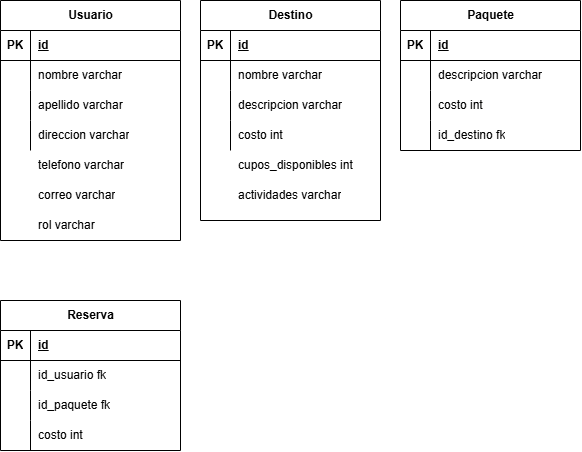

The diagram above was exported from draw.io. Its source (the exported page's mxGraphModel, read from the mxfile embedded in the PNG):
<mxGraphModel dx="727" dy="428" grid="1" gridSize="10" guides="1" tooltips="1" connect="1" arrows="1" fold="1" page="1" pageScale="1" pageWidth="827" pageHeight="1169" math="0" shadow="0">
  <root>
    <mxCell id="0" />
    <mxCell id="1" parent="0" />
    <mxCell id="xDMY1KTG0dqFXSbjLbqQ-1" value="Usuario" style="shape=table;startSize=30;container=1;collapsible=1;childLayout=tableLayout;fixedRows=1;rowLines=0;fontStyle=1;align=center;resizeLast=1;html=1;" vertex="1" parent="1">
      <mxGeometry x="80" y="70" width="180" height="240" as="geometry" />
    </mxCell>
    <mxCell id="xDMY1KTG0dqFXSbjLbqQ-2" value="" style="shape=tableRow;horizontal=0;startSize=0;swimlaneHead=0;swimlaneBody=0;fillColor=none;collapsible=0;dropTarget=0;points=[[0,0.5],[1,0.5]];portConstraint=eastwest;top=0;left=0;right=0;bottom=1;" vertex="1" parent="xDMY1KTG0dqFXSbjLbqQ-1">
      <mxGeometry y="30" width="180" height="30" as="geometry" />
    </mxCell>
    <mxCell id="xDMY1KTG0dqFXSbjLbqQ-3" value="PK" style="shape=partialRectangle;connectable=0;fillColor=none;top=0;left=0;bottom=0;right=0;fontStyle=1;overflow=hidden;whiteSpace=wrap;html=1;" vertex="1" parent="xDMY1KTG0dqFXSbjLbqQ-2">
      <mxGeometry width="30" height="30" as="geometry">
        <mxRectangle width="30" height="30" as="alternateBounds" />
      </mxGeometry>
    </mxCell>
    <mxCell id="xDMY1KTG0dqFXSbjLbqQ-4" value="id" style="shape=partialRectangle;connectable=0;fillColor=none;top=0;left=0;bottom=0;right=0;align=left;spacingLeft=6;fontStyle=5;overflow=hidden;whiteSpace=wrap;html=1;" vertex="1" parent="xDMY1KTG0dqFXSbjLbqQ-2">
      <mxGeometry x="30" width="150" height="30" as="geometry">
        <mxRectangle width="150" height="30" as="alternateBounds" />
      </mxGeometry>
    </mxCell>
    <mxCell id="xDMY1KTG0dqFXSbjLbqQ-5" value="" style="shape=tableRow;horizontal=0;startSize=0;swimlaneHead=0;swimlaneBody=0;fillColor=none;collapsible=0;dropTarget=0;points=[[0,0.5],[1,0.5]];portConstraint=eastwest;top=0;left=0;right=0;bottom=0;" vertex="1" parent="xDMY1KTG0dqFXSbjLbqQ-1">
      <mxGeometry y="60" width="180" height="30" as="geometry" />
    </mxCell>
    <mxCell id="xDMY1KTG0dqFXSbjLbqQ-6" value="" style="shape=partialRectangle;connectable=0;fillColor=none;top=0;left=0;bottom=0;right=0;editable=1;overflow=hidden;whiteSpace=wrap;html=1;" vertex="1" parent="xDMY1KTG0dqFXSbjLbqQ-5">
      <mxGeometry width="30" height="30" as="geometry">
        <mxRectangle width="30" height="30" as="alternateBounds" />
      </mxGeometry>
    </mxCell>
    <mxCell id="xDMY1KTG0dqFXSbjLbqQ-7" value="nombre varchar" style="shape=partialRectangle;connectable=0;fillColor=none;top=0;left=0;bottom=0;right=0;align=left;spacingLeft=6;overflow=hidden;whiteSpace=wrap;html=1;" vertex="1" parent="xDMY1KTG0dqFXSbjLbqQ-5">
      <mxGeometry x="30" width="150" height="30" as="geometry">
        <mxRectangle width="150" height="30" as="alternateBounds" />
      </mxGeometry>
    </mxCell>
    <mxCell id="xDMY1KTG0dqFXSbjLbqQ-8" value="" style="shape=tableRow;horizontal=0;startSize=0;swimlaneHead=0;swimlaneBody=0;fillColor=none;collapsible=0;dropTarget=0;points=[[0,0.5],[1,0.5]];portConstraint=eastwest;top=0;left=0;right=0;bottom=0;" vertex="1" parent="xDMY1KTG0dqFXSbjLbqQ-1">
      <mxGeometry y="90" width="180" height="30" as="geometry" />
    </mxCell>
    <mxCell id="xDMY1KTG0dqFXSbjLbqQ-9" value="" style="shape=partialRectangle;connectable=0;fillColor=none;top=0;left=0;bottom=0;right=0;editable=1;overflow=hidden;whiteSpace=wrap;html=1;" vertex="1" parent="xDMY1KTG0dqFXSbjLbqQ-8">
      <mxGeometry width="30" height="30" as="geometry">
        <mxRectangle width="30" height="30" as="alternateBounds" />
      </mxGeometry>
    </mxCell>
    <mxCell id="xDMY1KTG0dqFXSbjLbqQ-10" value="apellido varchar" style="shape=partialRectangle;connectable=0;fillColor=none;top=0;left=0;bottom=0;right=0;align=left;spacingLeft=6;overflow=hidden;whiteSpace=wrap;html=1;" vertex="1" parent="xDMY1KTG0dqFXSbjLbqQ-8">
      <mxGeometry x="30" width="150" height="30" as="geometry">
        <mxRectangle width="150" height="30" as="alternateBounds" />
      </mxGeometry>
    </mxCell>
    <mxCell id="xDMY1KTG0dqFXSbjLbqQ-11" value="" style="shape=tableRow;horizontal=0;startSize=0;swimlaneHead=0;swimlaneBody=0;fillColor=none;collapsible=0;dropTarget=0;points=[[0,0.5],[1,0.5]];portConstraint=eastwest;top=0;left=0;right=0;bottom=0;" vertex="1" parent="xDMY1KTG0dqFXSbjLbqQ-1">
      <mxGeometry y="120" width="180" height="30" as="geometry" />
    </mxCell>
    <mxCell id="xDMY1KTG0dqFXSbjLbqQ-12" value="" style="shape=partialRectangle;connectable=0;fillColor=none;top=0;left=0;bottom=0;right=0;editable=1;overflow=hidden;whiteSpace=wrap;html=1;" vertex="1" parent="xDMY1KTG0dqFXSbjLbqQ-11">
      <mxGeometry width="30" height="30" as="geometry">
        <mxRectangle width="30" height="30" as="alternateBounds" />
      </mxGeometry>
    </mxCell>
    <mxCell id="xDMY1KTG0dqFXSbjLbqQ-13" value="direccion varchar" style="shape=partialRectangle;connectable=0;fillColor=none;top=0;left=0;bottom=0;right=0;align=left;spacingLeft=6;overflow=hidden;whiteSpace=wrap;html=1;" vertex="1" parent="xDMY1KTG0dqFXSbjLbqQ-11">
      <mxGeometry x="30" width="150" height="30" as="geometry">
        <mxRectangle width="150" height="30" as="alternateBounds" />
      </mxGeometry>
    </mxCell>
    <mxCell id="xDMY1KTG0dqFXSbjLbqQ-14" value="Destino" style="shape=table;startSize=30;container=1;collapsible=1;childLayout=tableLayout;fixedRows=1;rowLines=0;fontStyle=1;align=center;resizeLast=1;html=1;" vertex="1" parent="1">
      <mxGeometry x="280" y="70" width="180" height="220" as="geometry" />
    </mxCell>
    <mxCell id="xDMY1KTG0dqFXSbjLbqQ-15" value="" style="shape=tableRow;horizontal=0;startSize=0;swimlaneHead=0;swimlaneBody=0;fillColor=none;collapsible=0;dropTarget=0;points=[[0,0.5],[1,0.5]];portConstraint=eastwest;top=0;left=0;right=0;bottom=1;" vertex="1" parent="xDMY1KTG0dqFXSbjLbqQ-14">
      <mxGeometry y="30" width="180" height="30" as="geometry" />
    </mxCell>
    <mxCell id="xDMY1KTG0dqFXSbjLbqQ-16" value="PK" style="shape=partialRectangle;connectable=0;fillColor=none;top=0;left=0;bottom=0;right=0;fontStyle=1;overflow=hidden;whiteSpace=wrap;html=1;" vertex="1" parent="xDMY1KTG0dqFXSbjLbqQ-15">
      <mxGeometry width="30" height="30" as="geometry">
        <mxRectangle width="30" height="30" as="alternateBounds" />
      </mxGeometry>
    </mxCell>
    <mxCell id="xDMY1KTG0dqFXSbjLbqQ-17" value="id" style="shape=partialRectangle;connectable=0;fillColor=none;top=0;left=0;bottom=0;right=0;align=left;spacingLeft=6;fontStyle=5;overflow=hidden;whiteSpace=wrap;html=1;" vertex="1" parent="xDMY1KTG0dqFXSbjLbqQ-15">
      <mxGeometry x="30" width="150" height="30" as="geometry">
        <mxRectangle width="150" height="30" as="alternateBounds" />
      </mxGeometry>
    </mxCell>
    <mxCell id="xDMY1KTG0dqFXSbjLbqQ-18" value="" style="shape=tableRow;horizontal=0;startSize=0;swimlaneHead=0;swimlaneBody=0;fillColor=none;collapsible=0;dropTarget=0;points=[[0,0.5],[1,0.5]];portConstraint=eastwest;top=0;left=0;right=0;bottom=0;" vertex="1" parent="xDMY1KTG0dqFXSbjLbqQ-14">
      <mxGeometry y="60" width="180" height="30" as="geometry" />
    </mxCell>
    <mxCell id="xDMY1KTG0dqFXSbjLbqQ-19" value="" style="shape=partialRectangle;connectable=0;fillColor=none;top=0;left=0;bottom=0;right=0;editable=1;overflow=hidden;whiteSpace=wrap;html=1;" vertex="1" parent="xDMY1KTG0dqFXSbjLbqQ-18">
      <mxGeometry width="30" height="30" as="geometry">
        <mxRectangle width="30" height="30" as="alternateBounds" />
      </mxGeometry>
    </mxCell>
    <mxCell id="xDMY1KTG0dqFXSbjLbqQ-20" value="nombre varchar" style="shape=partialRectangle;connectable=0;fillColor=none;top=0;left=0;bottom=0;right=0;align=left;spacingLeft=6;overflow=hidden;whiteSpace=wrap;html=1;" vertex="1" parent="xDMY1KTG0dqFXSbjLbqQ-18">
      <mxGeometry x="30" width="150" height="30" as="geometry">
        <mxRectangle width="150" height="30" as="alternateBounds" />
      </mxGeometry>
    </mxCell>
    <mxCell id="xDMY1KTG0dqFXSbjLbqQ-21" value="" style="shape=tableRow;horizontal=0;startSize=0;swimlaneHead=0;swimlaneBody=0;fillColor=none;collapsible=0;dropTarget=0;points=[[0,0.5],[1,0.5]];portConstraint=eastwest;top=0;left=0;right=0;bottom=0;" vertex="1" parent="xDMY1KTG0dqFXSbjLbqQ-14">
      <mxGeometry y="90" width="180" height="30" as="geometry" />
    </mxCell>
    <mxCell id="xDMY1KTG0dqFXSbjLbqQ-22" value="" style="shape=partialRectangle;connectable=0;fillColor=none;top=0;left=0;bottom=0;right=0;editable=1;overflow=hidden;whiteSpace=wrap;html=1;" vertex="1" parent="xDMY1KTG0dqFXSbjLbqQ-21">
      <mxGeometry width="30" height="30" as="geometry">
        <mxRectangle width="30" height="30" as="alternateBounds" />
      </mxGeometry>
    </mxCell>
    <mxCell id="xDMY1KTG0dqFXSbjLbqQ-23" value="descripcion varchar" style="shape=partialRectangle;connectable=0;fillColor=none;top=0;left=0;bottom=0;right=0;align=left;spacingLeft=6;overflow=hidden;whiteSpace=wrap;html=1;" vertex="1" parent="xDMY1KTG0dqFXSbjLbqQ-21">
      <mxGeometry x="30" width="150" height="30" as="geometry">
        <mxRectangle width="150" height="30" as="alternateBounds" />
      </mxGeometry>
    </mxCell>
    <mxCell id="xDMY1KTG0dqFXSbjLbqQ-24" value="" style="shape=tableRow;horizontal=0;startSize=0;swimlaneHead=0;swimlaneBody=0;fillColor=none;collapsible=0;dropTarget=0;points=[[0,0.5],[1,0.5]];portConstraint=eastwest;top=0;left=0;right=0;bottom=0;" vertex="1" parent="xDMY1KTG0dqFXSbjLbqQ-14">
      <mxGeometry y="120" width="180" height="30" as="geometry" />
    </mxCell>
    <mxCell id="xDMY1KTG0dqFXSbjLbqQ-25" value="" style="shape=partialRectangle;connectable=0;fillColor=none;top=0;left=0;bottom=0;right=0;editable=1;overflow=hidden;whiteSpace=wrap;html=1;" vertex="1" parent="xDMY1KTG0dqFXSbjLbqQ-24">
      <mxGeometry width="30" height="30" as="geometry">
        <mxRectangle width="30" height="30" as="alternateBounds" />
      </mxGeometry>
    </mxCell>
    <mxCell id="xDMY1KTG0dqFXSbjLbqQ-26" value="costo int" style="shape=partialRectangle;connectable=0;fillColor=none;top=0;left=0;bottom=0;right=0;align=left;spacingLeft=6;overflow=hidden;whiteSpace=wrap;html=1;" vertex="1" parent="xDMY1KTG0dqFXSbjLbqQ-24">
      <mxGeometry x="30" width="150" height="30" as="geometry">
        <mxRectangle width="150" height="30" as="alternateBounds" />
      </mxGeometry>
    </mxCell>
    <mxCell id="xDMY1KTG0dqFXSbjLbqQ-27" value="Paquete" style="shape=table;startSize=30;container=1;collapsible=1;childLayout=tableLayout;fixedRows=1;rowLines=0;fontStyle=1;align=center;resizeLast=1;html=1;" vertex="1" parent="1">
      <mxGeometry x="480" y="70" width="180" height="150" as="geometry" />
    </mxCell>
    <mxCell id="xDMY1KTG0dqFXSbjLbqQ-28" value="" style="shape=tableRow;horizontal=0;startSize=0;swimlaneHead=0;swimlaneBody=0;fillColor=none;collapsible=0;dropTarget=0;points=[[0,0.5],[1,0.5]];portConstraint=eastwest;top=0;left=0;right=0;bottom=1;" vertex="1" parent="xDMY1KTG0dqFXSbjLbqQ-27">
      <mxGeometry y="30" width="180" height="30" as="geometry" />
    </mxCell>
    <mxCell id="xDMY1KTG0dqFXSbjLbqQ-29" value="PK" style="shape=partialRectangle;connectable=0;fillColor=none;top=0;left=0;bottom=0;right=0;fontStyle=1;overflow=hidden;whiteSpace=wrap;html=1;" vertex="1" parent="xDMY1KTG0dqFXSbjLbqQ-28">
      <mxGeometry width="30" height="30" as="geometry">
        <mxRectangle width="30" height="30" as="alternateBounds" />
      </mxGeometry>
    </mxCell>
    <mxCell id="xDMY1KTG0dqFXSbjLbqQ-30" value="id" style="shape=partialRectangle;connectable=0;fillColor=none;top=0;left=0;bottom=0;right=0;align=left;spacingLeft=6;fontStyle=5;overflow=hidden;whiteSpace=wrap;html=1;" vertex="1" parent="xDMY1KTG0dqFXSbjLbqQ-28">
      <mxGeometry x="30" width="150" height="30" as="geometry">
        <mxRectangle width="150" height="30" as="alternateBounds" />
      </mxGeometry>
    </mxCell>
    <mxCell id="xDMY1KTG0dqFXSbjLbqQ-31" value="" style="shape=tableRow;horizontal=0;startSize=0;swimlaneHead=0;swimlaneBody=0;fillColor=none;collapsible=0;dropTarget=0;points=[[0,0.5],[1,0.5]];portConstraint=eastwest;top=0;left=0;right=0;bottom=0;" vertex="1" parent="xDMY1KTG0dqFXSbjLbqQ-27">
      <mxGeometry y="60" width="180" height="30" as="geometry" />
    </mxCell>
    <mxCell id="xDMY1KTG0dqFXSbjLbqQ-32" value="" style="shape=partialRectangle;connectable=0;fillColor=none;top=0;left=0;bottom=0;right=0;editable=1;overflow=hidden;whiteSpace=wrap;html=1;" vertex="1" parent="xDMY1KTG0dqFXSbjLbqQ-31">
      <mxGeometry width="30" height="30" as="geometry">
        <mxRectangle width="30" height="30" as="alternateBounds" />
      </mxGeometry>
    </mxCell>
    <mxCell id="xDMY1KTG0dqFXSbjLbqQ-33" value="descripcion varchar" style="shape=partialRectangle;connectable=0;fillColor=none;top=0;left=0;bottom=0;right=0;align=left;spacingLeft=6;overflow=hidden;whiteSpace=wrap;html=1;" vertex="1" parent="xDMY1KTG0dqFXSbjLbqQ-31">
      <mxGeometry x="30" width="150" height="30" as="geometry">
        <mxRectangle width="150" height="30" as="alternateBounds" />
      </mxGeometry>
    </mxCell>
    <mxCell id="xDMY1KTG0dqFXSbjLbqQ-34" value="" style="shape=tableRow;horizontal=0;startSize=0;swimlaneHead=0;swimlaneBody=0;fillColor=none;collapsible=0;dropTarget=0;points=[[0,0.5],[1,0.5]];portConstraint=eastwest;top=0;left=0;right=0;bottom=0;" vertex="1" parent="xDMY1KTG0dqFXSbjLbqQ-27">
      <mxGeometry y="90" width="180" height="30" as="geometry" />
    </mxCell>
    <mxCell id="xDMY1KTG0dqFXSbjLbqQ-35" value="" style="shape=partialRectangle;connectable=0;fillColor=none;top=0;left=0;bottom=0;right=0;editable=1;overflow=hidden;whiteSpace=wrap;html=1;" vertex="1" parent="xDMY1KTG0dqFXSbjLbqQ-34">
      <mxGeometry width="30" height="30" as="geometry">
        <mxRectangle width="30" height="30" as="alternateBounds" />
      </mxGeometry>
    </mxCell>
    <mxCell id="xDMY1KTG0dqFXSbjLbqQ-36" value="costo int" style="shape=partialRectangle;connectable=0;fillColor=none;top=0;left=0;bottom=0;right=0;align=left;spacingLeft=6;overflow=hidden;whiteSpace=wrap;html=1;" vertex="1" parent="xDMY1KTG0dqFXSbjLbqQ-34">
      <mxGeometry x="30" width="150" height="30" as="geometry">
        <mxRectangle width="150" height="30" as="alternateBounds" />
      </mxGeometry>
    </mxCell>
    <mxCell id="xDMY1KTG0dqFXSbjLbqQ-37" value="" style="shape=tableRow;horizontal=0;startSize=0;swimlaneHead=0;swimlaneBody=0;fillColor=none;collapsible=0;dropTarget=0;points=[[0,0.5],[1,0.5]];portConstraint=eastwest;top=0;left=0;right=0;bottom=0;" vertex="1" parent="xDMY1KTG0dqFXSbjLbqQ-27">
      <mxGeometry y="120" width="180" height="30" as="geometry" />
    </mxCell>
    <mxCell id="xDMY1KTG0dqFXSbjLbqQ-38" value="" style="shape=partialRectangle;connectable=0;fillColor=none;top=0;left=0;bottom=0;right=0;editable=1;overflow=hidden;whiteSpace=wrap;html=1;" vertex="1" parent="xDMY1KTG0dqFXSbjLbqQ-37">
      <mxGeometry width="30" height="30" as="geometry">
        <mxRectangle width="30" height="30" as="alternateBounds" />
      </mxGeometry>
    </mxCell>
    <mxCell id="xDMY1KTG0dqFXSbjLbqQ-39" value="id_destino fk" style="shape=partialRectangle;connectable=0;fillColor=none;top=0;left=0;bottom=0;right=0;align=left;spacingLeft=6;overflow=hidden;whiteSpace=wrap;html=1;" vertex="1" parent="xDMY1KTG0dqFXSbjLbqQ-37">
      <mxGeometry x="30" width="150" height="30" as="geometry">
        <mxRectangle width="150" height="30" as="alternateBounds" />
      </mxGeometry>
    </mxCell>
    <mxCell id="xDMY1KTG0dqFXSbjLbqQ-40" value="Reserva" style="shape=table;startSize=30;container=1;collapsible=1;childLayout=tableLayout;fixedRows=1;rowLines=0;fontStyle=1;align=center;resizeLast=1;html=1;" vertex="1" parent="1">
      <mxGeometry x="80" y="370" width="180" height="150" as="geometry" />
    </mxCell>
    <mxCell id="xDMY1KTG0dqFXSbjLbqQ-41" value="" style="shape=tableRow;horizontal=0;startSize=0;swimlaneHead=0;swimlaneBody=0;fillColor=none;collapsible=0;dropTarget=0;points=[[0,0.5],[1,0.5]];portConstraint=eastwest;top=0;left=0;right=0;bottom=1;" vertex="1" parent="xDMY1KTG0dqFXSbjLbqQ-40">
      <mxGeometry y="30" width="180" height="30" as="geometry" />
    </mxCell>
    <mxCell id="xDMY1KTG0dqFXSbjLbqQ-42" value="PK" style="shape=partialRectangle;connectable=0;fillColor=none;top=0;left=0;bottom=0;right=0;fontStyle=1;overflow=hidden;whiteSpace=wrap;html=1;" vertex="1" parent="xDMY1KTG0dqFXSbjLbqQ-41">
      <mxGeometry width="30" height="30" as="geometry">
        <mxRectangle width="30" height="30" as="alternateBounds" />
      </mxGeometry>
    </mxCell>
    <mxCell id="xDMY1KTG0dqFXSbjLbqQ-43" value="id" style="shape=partialRectangle;connectable=0;fillColor=none;top=0;left=0;bottom=0;right=0;align=left;spacingLeft=6;fontStyle=5;overflow=hidden;whiteSpace=wrap;html=1;" vertex="1" parent="xDMY1KTG0dqFXSbjLbqQ-41">
      <mxGeometry x="30" width="150" height="30" as="geometry">
        <mxRectangle width="150" height="30" as="alternateBounds" />
      </mxGeometry>
    </mxCell>
    <mxCell id="xDMY1KTG0dqFXSbjLbqQ-44" value="" style="shape=tableRow;horizontal=0;startSize=0;swimlaneHead=0;swimlaneBody=0;fillColor=none;collapsible=0;dropTarget=0;points=[[0,0.5],[1,0.5]];portConstraint=eastwest;top=0;left=0;right=0;bottom=0;" vertex="1" parent="xDMY1KTG0dqFXSbjLbqQ-40">
      <mxGeometry y="60" width="180" height="30" as="geometry" />
    </mxCell>
    <mxCell id="xDMY1KTG0dqFXSbjLbqQ-45" value="" style="shape=partialRectangle;connectable=0;fillColor=none;top=0;left=0;bottom=0;right=0;editable=1;overflow=hidden;whiteSpace=wrap;html=1;" vertex="1" parent="xDMY1KTG0dqFXSbjLbqQ-44">
      <mxGeometry width="30" height="30" as="geometry">
        <mxRectangle width="30" height="30" as="alternateBounds" />
      </mxGeometry>
    </mxCell>
    <mxCell id="xDMY1KTG0dqFXSbjLbqQ-46" value="id_usuario fk" style="shape=partialRectangle;connectable=0;fillColor=none;top=0;left=0;bottom=0;right=0;align=left;spacingLeft=6;overflow=hidden;whiteSpace=wrap;html=1;" vertex="1" parent="xDMY1KTG0dqFXSbjLbqQ-44">
      <mxGeometry x="30" width="150" height="30" as="geometry">
        <mxRectangle width="150" height="30" as="alternateBounds" />
      </mxGeometry>
    </mxCell>
    <mxCell id="xDMY1KTG0dqFXSbjLbqQ-47" value="" style="shape=tableRow;horizontal=0;startSize=0;swimlaneHead=0;swimlaneBody=0;fillColor=none;collapsible=0;dropTarget=0;points=[[0,0.5],[1,0.5]];portConstraint=eastwest;top=0;left=0;right=0;bottom=0;" vertex="1" parent="xDMY1KTG0dqFXSbjLbqQ-40">
      <mxGeometry y="90" width="180" height="30" as="geometry" />
    </mxCell>
    <mxCell id="xDMY1KTG0dqFXSbjLbqQ-48" value="" style="shape=partialRectangle;connectable=0;fillColor=none;top=0;left=0;bottom=0;right=0;editable=1;overflow=hidden;whiteSpace=wrap;html=1;" vertex="1" parent="xDMY1KTG0dqFXSbjLbqQ-47">
      <mxGeometry width="30" height="30" as="geometry">
        <mxRectangle width="30" height="30" as="alternateBounds" />
      </mxGeometry>
    </mxCell>
    <mxCell id="xDMY1KTG0dqFXSbjLbqQ-49" value="id_paquete fk" style="shape=partialRectangle;connectable=0;fillColor=none;top=0;left=0;bottom=0;right=0;align=left;spacingLeft=6;overflow=hidden;whiteSpace=wrap;html=1;" vertex="1" parent="xDMY1KTG0dqFXSbjLbqQ-47">
      <mxGeometry x="30" width="150" height="30" as="geometry">
        <mxRectangle width="150" height="30" as="alternateBounds" />
      </mxGeometry>
    </mxCell>
    <mxCell id="xDMY1KTG0dqFXSbjLbqQ-50" value="" style="shape=tableRow;horizontal=0;startSize=0;swimlaneHead=0;swimlaneBody=0;fillColor=none;collapsible=0;dropTarget=0;points=[[0,0.5],[1,0.5]];portConstraint=eastwest;top=0;left=0;right=0;bottom=0;" vertex="1" parent="xDMY1KTG0dqFXSbjLbqQ-40">
      <mxGeometry y="120" width="180" height="30" as="geometry" />
    </mxCell>
    <mxCell id="xDMY1KTG0dqFXSbjLbqQ-51" value="" style="shape=partialRectangle;connectable=0;fillColor=none;top=0;left=0;bottom=0;right=0;editable=1;overflow=hidden;whiteSpace=wrap;html=1;" vertex="1" parent="xDMY1KTG0dqFXSbjLbqQ-50">
      <mxGeometry width="30" height="30" as="geometry">
        <mxRectangle width="30" height="30" as="alternateBounds" />
      </mxGeometry>
    </mxCell>
    <mxCell id="xDMY1KTG0dqFXSbjLbqQ-52" value="costo int" style="shape=partialRectangle;connectable=0;fillColor=none;top=0;left=0;bottom=0;right=0;align=left;spacingLeft=6;overflow=hidden;whiteSpace=wrap;html=1;" vertex="1" parent="xDMY1KTG0dqFXSbjLbqQ-50">
      <mxGeometry x="30" width="150" height="30" as="geometry">
        <mxRectangle width="150" height="30" as="alternateBounds" />
      </mxGeometry>
    </mxCell>
    <mxCell id="xDMY1KTG0dqFXSbjLbqQ-53" value="" style="shape=partialRectangle;connectable=0;fillColor=none;top=0;left=0;bottom=0;right=0;editable=1;overflow=hidden;whiteSpace=wrap;html=1;" vertex="1" parent="1">
      <mxGeometry x="80" y="220" width="30" height="30" as="geometry">
        <mxRectangle width="30" height="30" as="alternateBounds" />
      </mxGeometry>
    </mxCell>
    <mxCell id="xDMY1KTG0dqFXSbjLbqQ-54" value="telefono varchar" style="shape=partialRectangle;connectable=0;fillColor=none;top=0;left=0;bottom=0;right=0;align=left;spacingLeft=6;overflow=hidden;whiteSpace=wrap;html=1;" vertex="1" parent="1">
      <mxGeometry x="110" y="220" width="150" height="30" as="geometry">
        <mxRectangle width="150" height="30" as="alternateBounds" />
      </mxGeometry>
    </mxCell>
    <mxCell id="xDMY1KTG0dqFXSbjLbqQ-55" value="" style="shape=partialRectangle;connectable=0;fillColor=none;top=0;left=0;bottom=0;right=0;editable=1;overflow=hidden;whiteSpace=wrap;html=1;" vertex="1" parent="1">
      <mxGeometry x="80" y="250" width="30" height="30" as="geometry">
        <mxRectangle width="30" height="30" as="alternateBounds" />
      </mxGeometry>
    </mxCell>
    <mxCell id="xDMY1KTG0dqFXSbjLbqQ-56" value="correo varchar" style="shape=partialRectangle;connectable=0;fillColor=none;top=0;left=0;bottom=0;right=0;align=left;spacingLeft=6;overflow=hidden;whiteSpace=wrap;html=1;" vertex="1" parent="1">
      <mxGeometry x="110" y="250" width="150" height="30" as="geometry">
        <mxRectangle width="150" height="30" as="alternateBounds" />
      </mxGeometry>
    </mxCell>
    <mxCell id="xDMY1KTG0dqFXSbjLbqQ-57" value="" style="shape=partialRectangle;connectable=0;fillColor=none;top=0;left=0;bottom=0;right=0;editable=1;overflow=hidden;whiteSpace=wrap;html=1;" vertex="1" parent="1">
      <mxGeometry x="80" y="280" width="30" height="30" as="geometry">
        <mxRectangle width="30" height="30" as="alternateBounds" />
      </mxGeometry>
    </mxCell>
    <mxCell id="xDMY1KTG0dqFXSbjLbqQ-58" value="rol varchar" style="shape=partialRectangle;connectable=0;fillColor=none;top=0;left=0;bottom=0;right=0;align=left;spacingLeft=6;overflow=hidden;whiteSpace=wrap;html=1;" vertex="1" parent="1">
      <mxGeometry x="110" y="280" width="150" height="30" as="geometry">
        <mxRectangle width="150" height="30" as="alternateBounds" />
      </mxGeometry>
    </mxCell>
    <mxCell id="xDMY1KTG0dqFXSbjLbqQ-62" value="" style="shape=partialRectangle;connectable=0;fillColor=none;top=0;left=0;bottom=0;right=0;editable=1;overflow=hidden;whiteSpace=wrap;html=1;" vertex="1" parent="1">
      <mxGeometry x="280" y="220" width="30" height="30" as="geometry">
        <mxRectangle width="30" height="30" as="alternateBounds" />
      </mxGeometry>
    </mxCell>
    <mxCell id="xDMY1KTG0dqFXSbjLbqQ-63" value="cupos_disponibles int" style="shape=partialRectangle;connectable=0;fillColor=none;top=0;left=0;bottom=0;right=0;align=left;spacingLeft=6;overflow=hidden;whiteSpace=wrap;html=1;" vertex="1" parent="1">
      <mxGeometry x="310" y="220" width="150" height="30" as="geometry">
        <mxRectangle width="150" height="30" as="alternateBounds" />
      </mxGeometry>
    </mxCell>
    <mxCell id="xDMY1KTG0dqFXSbjLbqQ-64" value="" style="shape=partialRectangle;connectable=0;fillColor=none;top=0;left=0;bottom=0;right=0;editable=1;overflow=hidden;whiteSpace=wrap;html=1;" vertex="1" parent="1">
      <mxGeometry x="280" y="250" width="30" height="30" as="geometry">
        <mxRectangle width="30" height="30" as="alternateBounds" />
      </mxGeometry>
    </mxCell>
    <mxCell id="xDMY1KTG0dqFXSbjLbqQ-65" value="actividades varchar" style="shape=partialRectangle;connectable=0;fillColor=none;top=0;left=0;bottom=0;right=0;align=left;spacingLeft=6;overflow=hidden;whiteSpace=wrap;html=1;" vertex="1" parent="1">
      <mxGeometry x="310" y="250" width="150" height="30" as="geometry">
        <mxRectangle width="150" height="30" as="alternateBounds" />
      </mxGeometry>
    </mxCell>
  </root>
</mxGraphModel>